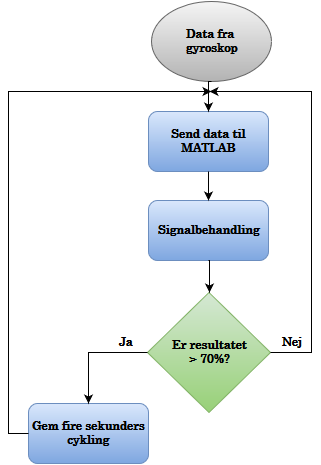

The diagram above was exported from draw.io. Its source (the exported page's mxGraphModel, read from the mxfile embedded in the PNG):
<mxGraphModel dx="1050" dy="556" grid="1" gridSize="10" guides="1" tooltips="1" connect="1" arrows="1" fold="1" page="1" pageScale="1" pageWidth="826" pageHeight="1469" background="#ffffff" math="0" shadow="0">
  <root>
    <mxCell id="0" />
    <mxCell id="1" parent="0" />
    <mxCell id="3" value="&lt;b style=&quot;line-height: 1.2&quot;&gt;Data fra&amp;nbsp;&lt;/b&gt;&lt;div&gt;&lt;b style=&quot;line-height: 1.2&quot;&gt;gyroskop&lt;/b&gt;&lt;/div&gt;" style="ellipse;whiteSpace=wrap;html=1;plain-gray;fontFamily=century;" vertex="1" parent="1">
      <mxGeometry x="230" y="230" width="120" height="80" as="geometry" />
    </mxCell>
    <mxCell id="6" value="&lt;b&gt;Er resultatet &lt;br&gt;&amp;gt; 70%?&lt;/b&gt;" style="rhombus;whiteSpace=wrap;html=1;plain-green;fontFamily=century;fontStyle=1" vertex="1" parent="1">
      <mxGeometry x="226" y="521" width="123" height="120" as="geometry" />
    </mxCell>
    <mxCell id="8" style="edgeStyle=none;rounded=0;html=1;exitX=0.5;exitY=0;entryX=0.5;entryY=0;jettySize=auto;orthogonalLoop=1;fontFamily=century;" edge="1" parent="1" source="6" target="6">
      <mxGeometry relative="1" as="geometry" />
    </mxCell>
    <mxCell id="11" value="&lt;font face=&quot;Century&quot;&gt;&lt;b&gt;Ja&lt;/b&gt;&lt;/font&gt;" style="text;html=1;strokeColor=none;fillColor=none;align=center;verticalAlign=middle;whiteSpace=wrap;overflow=hidden;fontFamily=century;" vertex="1" parent="1">
      <mxGeometry x="184" y="561" width="40" height="20" as="geometry" />
    </mxCell>
    <mxCell id="13" value="&lt;font face=&quot;Century&quot;&gt;&lt;b&gt;Gem fire sekunders cykling&lt;br&gt;&lt;/b&gt;&lt;/font&gt;" style="rounded=1;whiteSpace=wrap;html=1;plain-blue;fontFamily=century;" vertex="1" parent="1">
      <mxGeometry x="107" y="632" width="120" height="60" as="geometry" />
    </mxCell>
    <mxCell id="51" value="&lt;font face=&quot;Century&quot;&gt;&lt;b&gt;Signalbehandling&lt;/b&gt;&lt;/font&gt;" style="rounded=1;whiteSpace=wrap;html=1;plain-blue;fontFamily=century;" vertex="1" parent="1">
      <mxGeometry x="227" y="429" width="120" height="60" as="geometry" />
    </mxCell>
    <mxCell id="58" value="&lt;font face=&quot;Century&quot;&gt;&lt;b&gt;Nej&lt;/b&gt;&lt;/font&gt;" style="text;html=1;strokeColor=none;fillColor=none;align=center;verticalAlign=middle;whiteSpace=wrap;overflow=hidden;fontFamily=century;" vertex="1" parent="1">
      <mxGeometry x="350" y="561" width="40" height="20" as="geometry" />
    </mxCell>
    <mxCell id="a4934361f8e85c-59" value="&lt;b&gt;Send data til MATLAB&lt;br&gt;&lt;/b&gt;" style="rounded=1;whiteSpace=wrap;html=1;plain-blue;fontFamily=century;" vertex="1" parent="1">
      <mxGeometry x="227" y="340" width="120" height="60" as="geometry" />
    </mxCell>
    <mxCell id="a4934361f8e85c-64" style="edgeStyle=orthogonalEdgeStyle;rounded=0;html=0;exitX=0;exitY=0.5;endArrow=classic;endFill=1;jettySize=auto;orthogonalLoop=1;fontFamily=century;fontSize=18;fontColor=#00FF00;" edge="1" parent="1" source="13">
      <mxGeometry relative="1" as="geometry">
        <mxPoint x="290" y="320" as="targetPoint" />
        <Array as="points">
          <mxPoint x="87" y="662" />
          <mxPoint x="87" y="320" />
          <mxPoint x="200" y="320" />
        </Array>
      </mxGeometry>
    </mxCell>
    <mxCell id="a4934361f8e85c-68" style="edgeStyle=orthogonalEdgeStyle;rounded=0;html=0;exitX=1;exitY=0.5;endArrow=classic;endFill=1;jettySize=auto;orthogonalLoop=1;fontFamily=century;fontSize=18;fontColor=#00FF00;" edge="1" parent="1" source="6">
      <mxGeometry relative="1" as="geometry">
        <mxPoint x="288" y="320" as="targetPoint" />
        <Array as="points">
          <mxPoint x="390" y="581" />
          <mxPoint x="390" y="320" />
        </Array>
      </mxGeometry>
    </mxCell>
    <mxCell id="a4934361f8e85c-69" style="edgeStyle=orthogonalEdgeStyle;rounded=0;html=0;exitX=0.5;exitY=1;entryX=0.5;entryY=0;endArrow=classic;endFill=1;jettySize=auto;orthogonalLoop=1;fontFamily=century;fontSize=18;fontColor=#00FF00;" edge="1" parent="1" source="3" target="a4934361f8e85c-59">
      <mxGeometry relative="1" as="geometry" />
    </mxCell>
    <mxCell id="a4934361f8e85c-70" style="edgeStyle=orthogonalEdgeStyle;rounded=0;html=0;exitX=0.5;exitY=1;entryX=0.5;entryY=0;endArrow=classic;endFill=1;jettySize=auto;orthogonalLoop=1;fontFamily=century;fontSize=18;fontColor=#00FF00;" edge="1" parent="1" source="a4934361f8e85c-59" target="51">
      <mxGeometry relative="1" as="geometry" />
    </mxCell>
    <mxCell id="a4934361f8e85c-71" style="edgeStyle=orthogonalEdgeStyle;rounded=0;html=0;exitX=0.5;exitY=1;entryX=0.5;entryY=0;endArrow=classic;endFill=1;jettySize=auto;orthogonalLoop=1;fontFamily=century;fontSize=18;fontColor=#00FF00;" edge="1" parent="1" source="51" target="6">
      <mxGeometry relative="1" as="geometry" />
    </mxCell>
    <mxCell id="a4934361f8e85c-73" style="edgeStyle=orthogonalEdgeStyle;rounded=0;html=0;exitX=0;exitY=0.5;entryX=0.5;entryY=0;endArrow=classic;endFill=1;jettySize=auto;orthogonalLoop=1;fontFamily=century;fontSize=18;fontColor=#00FF00;" edge="1" parent="1" source="6" target="13">
      <mxGeometry relative="1" as="geometry" />
    </mxCell>
  </root>
</mxGraphModel>